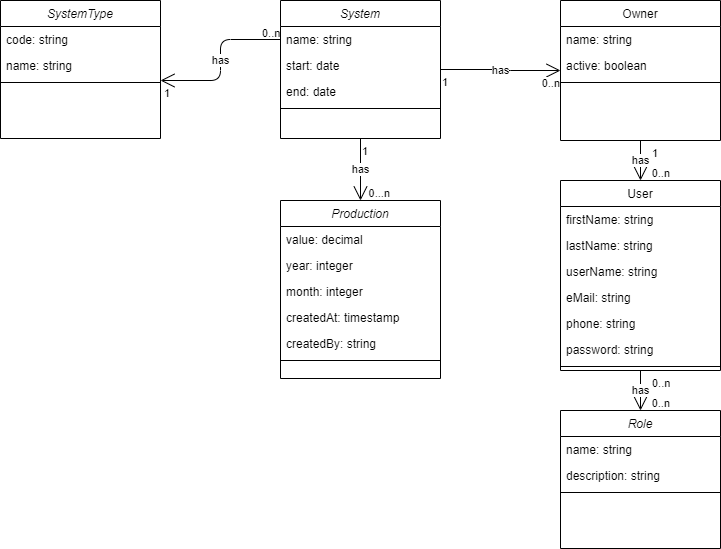

The diagram above was exported from draw.io. Its source (the exported page's mxGraphModel, read from the mxfile embedded in the PNG):
<mxGraphModel dx="1095" dy="608" grid="1" gridSize="10" guides="1" tooltips="1" connect="1" arrows="1" fold="1" page="1" pageScale="1" pageWidth="827" pageHeight="1169" math="0" shadow="0">
  <root>
    <mxCell id="WIyWlLk6GJQsqaUBKTNV-0" />
    <mxCell id="WIyWlLk6GJQsqaUBKTNV-1" parent="WIyWlLk6GJQsqaUBKTNV-0" />
    <mxCell id="zkfFHV4jXpPFQw0GAbJ--0" value="System" style="swimlane;fontStyle=2;align=center;verticalAlign=top;childLayout=stackLayout;horizontal=1;startSize=26;horizontalStack=0;resizeParent=1;resizeLast=0;collapsible=1;marginBottom=0;rounded=0;shadow=0;strokeWidth=1;" parent="WIyWlLk6GJQsqaUBKTNV-1" vertex="1">
      <mxGeometry x="280" width="160" height="138" as="geometry">
        <mxRectangle x="230" y="140" width="160" height="26" as="alternateBounds" />
      </mxGeometry>
    </mxCell>
    <mxCell id="zkfFHV4jXpPFQw0GAbJ--1" value="name: string" style="text;align=left;verticalAlign=top;spacingLeft=4;spacingRight=4;overflow=hidden;rotatable=0;points=[[0,0.5],[1,0.5]];portConstraint=eastwest;" parent="zkfFHV4jXpPFQw0GAbJ--0" vertex="1">
      <mxGeometry y="26" width="160" height="26" as="geometry" />
    </mxCell>
    <mxCell id="zAmhSwRKt49YOt4-H_qP-3" value="start: date" style="text;align=left;verticalAlign=top;spacingLeft=4;spacingRight=4;overflow=hidden;rotatable=0;points=[[0,0.5],[1,0.5]];portConstraint=eastwest;" parent="zkfFHV4jXpPFQw0GAbJ--0" vertex="1">
      <mxGeometry y="52" width="160" height="26" as="geometry" />
    </mxCell>
    <mxCell id="zAmhSwRKt49YOt4-H_qP-4" value="end: date" style="text;align=left;verticalAlign=top;spacingLeft=4;spacingRight=4;overflow=hidden;rotatable=0;points=[[0,0.5],[1,0.5]];portConstraint=eastwest;" parent="zkfFHV4jXpPFQw0GAbJ--0" vertex="1">
      <mxGeometry y="78" width="160" height="26" as="geometry" />
    </mxCell>
    <mxCell id="zkfFHV4jXpPFQw0GAbJ--4" value="" style="line;html=1;strokeWidth=1;align=left;verticalAlign=middle;spacingTop=-1;spacingLeft=3;spacingRight=3;rotatable=0;labelPosition=right;points=[];portConstraint=eastwest;" parent="zkfFHV4jXpPFQw0GAbJ--0" vertex="1">
      <mxGeometry y="104" width="160" height="8" as="geometry" />
    </mxCell>
    <mxCell id="zkfFHV4jXpPFQw0GAbJ--17" value="Owner" style="swimlane;fontStyle=0;align=center;verticalAlign=top;childLayout=stackLayout;horizontal=1;startSize=26;horizontalStack=0;resizeParent=1;resizeLast=0;collapsible=1;marginBottom=0;rounded=0;shadow=0;strokeWidth=1;" parent="WIyWlLk6GJQsqaUBKTNV-1" vertex="1">
      <mxGeometry x="560" width="160" height="140" as="geometry">
        <mxRectangle x="550" y="140" width="160" height="26" as="alternateBounds" />
      </mxGeometry>
    </mxCell>
    <mxCell id="zkfFHV4jXpPFQw0GAbJ--18" value="name: string" style="text;align=left;verticalAlign=top;spacingLeft=4;spacingRight=4;overflow=hidden;rotatable=0;points=[[0,0.5],[1,0.5]];portConstraint=eastwest;" parent="zkfFHV4jXpPFQw0GAbJ--17" vertex="1">
      <mxGeometry y="26" width="160" height="26" as="geometry" />
    </mxCell>
    <mxCell id="JP-DxgB0L4DJ8-PGLGto-41" value="active: boolean" style="text;align=left;verticalAlign=top;spacingLeft=4;spacingRight=4;overflow=hidden;rotatable=0;points=[[0,0.5],[1,0.5]];portConstraint=eastwest;" parent="zkfFHV4jXpPFQw0GAbJ--17" vertex="1">
      <mxGeometry y="52" width="160" height="26" as="geometry" />
    </mxCell>
    <mxCell id="zkfFHV4jXpPFQw0GAbJ--23" value="" style="line;html=1;strokeWidth=1;align=left;verticalAlign=middle;spacingTop=-1;spacingLeft=3;spacingRight=3;rotatable=0;labelPosition=right;points=[];portConstraint=eastwest;" parent="zkfFHV4jXpPFQw0GAbJ--17" vertex="1">
      <mxGeometry y="78" width="160" height="8" as="geometry" />
    </mxCell>
    <mxCell id="JP-DxgB0L4DJ8-PGLGto-0" value="SystemType" style="swimlane;fontStyle=2;align=center;verticalAlign=top;childLayout=stackLayout;horizontal=1;startSize=26;horizontalStack=0;resizeParent=1;resizeLast=0;collapsible=1;marginBottom=0;rounded=0;shadow=0;strokeWidth=1;" parent="WIyWlLk6GJQsqaUBKTNV-1" vertex="1">
      <mxGeometry width="160" height="138" as="geometry">
        <mxRectangle x="230" y="140" width="160" height="26" as="alternateBounds" />
      </mxGeometry>
    </mxCell>
    <mxCell id="zAmhSwRKt49YOt4-H_qP-0" value="code: string" style="text;align=left;verticalAlign=top;spacingLeft=4;spacingRight=4;overflow=hidden;rotatable=0;points=[[0,0.5],[1,0.5]];portConstraint=eastwest;" parent="JP-DxgB0L4DJ8-PGLGto-0" vertex="1">
      <mxGeometry y="26" width="160" height="26" as="geometry" />
    </mxCell>
    <mxCell id="JP-DxgB0L4DJ8-PGLGto-1" value="name: string" style="text;align=left;verticalAlign=top;spacingLeft=4;spacingRight=4;overflow=hidden;rotatable=0;points=[[0,0.5],[1,0.5]];portConstraint=eastwest;" parent="JP-DxgB0L4DJ8-PGLGto-0" vertex="1">
      <mxGeometry y="52" width="160" height="26" as="geometry" />
    </mxCell>
    <mxCell id="JP-DxgB0L4DJ8-PGLGto-2" value="" style="line;html=1;strokeWidth=1;align=left;verticalAlign=middle;spacingTop=-1;spacingLeft=3;spacingRight=3;rotatable=0;labelPosition=right;points=[];portConstraint=eastwest;" parent="JP-DxgB0L4DJ8-PGLGto-0" vertex="1">
      <mxGeometry y="78" width="160" height="8" as="geometry" />
    </mxCell>
    <mxCell id="JP-DxgB0L4DJ8-PGLGto-10" value="Production" style="swimlane;fontStyle=2;align=center;verticalAlign=top;childLayout=stackLayout;horizontal=1;startSize=26;horizontalStack=0;resizeParent=1;resizeLast=0;collapsible=1;marginBottom=0;rounded=0;shadow=0;strokeWidth=1;" parent="WIyWlLk6GJQsqaUBKTNV-1" vertex="1">
      <mxGeometry x="280" y="200" width="160" height="178" as="geometry">
        <mxRectangle x="230" y="140" width="160" height="26" as="alternateBounds" />
      </mxGeometry>
    </mxCell>
    <mxCell id="JP-DxgB0L4DJ8-PGLGto-11" value="value: decimal" style="text;align=left;verticalAlign=top;spacingLeft=4;spacingRight=4;overflow=hidden;rotatable=0;points=[[0,0.5],[1,0.5]];portConstraint=eastwest;" parent="JP-DxgB0L4DJ8-PGLGto-10" vertex="1">
      <mxGeometry y="26" width="160" height="26" as="geometry" />
    </mxCell>
    <mxCell id="JP-DxgB0L4DJ8-PGLGto-15" value="year: integer" style="text;align=left;verticalAlign=top;spacingLeft=4;spacingRight=4;overflow=hidden;rotatable=0;points=[[0,0.5],[1,0.5]];portConstraint=eastwest;" parent="JP-DxgB0L4DJ8-PGLGto-10" vertex="1">
      <mxGeometry y="52" width="160" height="26" as="geometry" />
    </mxCell>
    <mxCell id="JP-DxgB0L4DJ8-PGLGto-16" value="month: integer" style="text;align=left;verticalAlign=top;spacingLeft=4;spacingRight=4;overflow=hidden;rotatable=0;points=[[0,0.5],[1,0.5]];portConstraint=eastwest;" parent="JP-DxgB0L4DJ8-PGLGto-10" vertex="1">
      <mxGeometry y="78" width="160" height="26" as="geometry" />
    </mxCell>
    <mxCell id="JP-DxgB0L4DJ8-PGLGto-17" value="createdAt: timestamp" style="text;align=left;verticalAlign=top;spacingLeft=4;spacingRight=4;overflow=hidden;rotatable=0;points=[[0,0.5],[1,0.5]];portConstraint=eastwest;" parent="JP-DxgB0L4DJ8-PGLGto-10" vertex="1">
      <mxGeometry y="104" width="160" height="26" as="geometry" />
    </mxCell>
    <mxCell id="GtIvprXv4xUmctl1x3PD-0" value="createdBy: string" style="text;align=left;verticalAlign=top;spacingLeft=4;spacingRight=4;overflow=hidden;rotatable=0;points=[[0,0.5],[1,0.5]];portConstraint=eastwest;" vertex="1" parent="JP-DxgB0L4DJ8-PGLGto-10">
      <mxGeometry y="130" width="160" height="26" as="geometry" />
    </mxCell>
    <mxCell id="JP-DxgB0L4DJ8-PGLGto-12" value="" style="line;html=1;strokeWidth=1;align=left;verticalAlign=middle;spacingTop=-1;spacingLeft=3;spacingRight=3;rotatable=0;labelPosition=right;points=[];portConstraint=eastwest;" parent="JP-DxgB0L4DJ8-PGLGto-10" vertex="1">
      <mxGeometry y="156" width="160" height="8" as="geometry" />
    </mxCell>
    <mxCell id="JP-DxgB0L4DJ8-PGLGto-26" value="has" style="endArrow=open;html=1;endSize=12;startArrow=none;startSize=14;startFill=0;edgeStyle=orthogonalEdgeStyle;" parent="WIyWlLk6GJQsqaUBKTNV-1" source="zkfFHV4jXpPFQw0GAbJ--0" target="zkfFHV4jXpPFQw0GAbJ--17" edge="1">
      <mxGeometry relative="1" as="geometry">
        <mxPoint x="450" y="299" as="sourcePoint" />
        <mxPoint x="570" y="279" as="targetPoint" />
      </mxGeometry>
    </mxCell>
    <mxCell id="JP-DxgB0L4DJ8-PGLGto-27" value="1" style="edgeLabel;resizable=0;html=1;align=left;verticalAlign=top;" parent="JP-DxgB0L4DJ8-PGLGto-26" connectable="0" vertex="1">
      <mxGeometry x="-1" relative="1" as="geometry" />
    </mxCell>
    <mxCell id="JP-DxgB0L4DJ8-PGLGto-28" value="0..n" style="edgeLabel;resizable=0;html=1;align=right;verticalAlign=top;" parent="JP-DxgB0L4DJ8-PGLGto-26" connectable="0" vertex="1">
      <mxGeometry x="1" relative="1" as="geometry" />
    </mxCell>
    <mxCell id="JP-DxgB0L4DJ8-PGLGto-35" value="has" style="endArrow=open;html=1;endSize=12;startArrow=none;startSize=14;startFill=0;edgeStyle=orthogonalEdgeStyle;exitX=0;exitY=0.5;exitDx=0;exitDy=0;" parent="WIyWlLk6GJQsqaUBKTNV-1" source="zkfFHV4jXpPFQw0GAbJ--1" target="JP-DxgB0L4DJ8-PGLGto-0" edge="1">
      <mxGeometry relative="1" as="geometry">
        <mxPoint x="440" y="449" as="sourcePoint" />
        <mxPoint x="560" y="429" as="targetPoint" />
        <Array as="points">
          <mxPoint x="220" y="39" />
          <mxPoint x="220" y="80" />
        </Array>
      </mxGeometry>
    </mxCell>
    <mxCell id="JP-DxgB0L4DJ8-PGLGto-36" value="0..n" style="edgeLabel;resizable=0;html=1;align=left;verticalAlign=top;labelBackgroundColor=none;" parent="JP-DxgB0L4DJ8-PGLGto-35" connectable="0" vertex="1">
      <mxGeometry x="-1" relative="1" as="geometry">
        <mxPoint x="-20" y="-19" as="offset" />
      </mxGeometry>
    </mxCell>
    <mxCell id="JP-DxgB0L4DJ8-PGLGto-37" value="1" style="edgeLabel;resizable=0;html=1;align=right;verticalAlign=top;" parent="JP-DxgB0L4DJ8-PGLGto-35" connectable="0" vertex="1">
      <mxGeometry x="1" relative="1" as="geometry">
        <mxPoint x="10" as="offset" />
      </mxGeometry>
    </mxCell>
    <mxCell id="JP-DxgB0L4DJ8-PGLGto-38" value="has" style="endArrow=open;html=1;endSize=12;startArrow=none;startSize=14;startFill=0;edgeStyle=orthogonalEdgeStyle;" parent="WIyWlLk6GJQsqaUBKTNV-1" source="zkfFHV4jXpPFQw0GAbJ--0" target="JP-DxgB0L4DJ8-PGLGto-10" edge="1">
      <mxGeometry relative="1" as="geometry">
        <mxPoint x="450" y="299" as="sourcePoint" />
        <mxPoint x="570" y="279" as="targetPoint" />
      </mxGeometry>
    </mxCell>
    <mxCell id="JP-DxgB0L4DJ8-PGLGto-39" value="1" style="edgeLabel;resizable=0;html=1;align=left;verticalAlign=top;" parent="JP-DxgB0L4DJ8-PGLGto-38" connectable="0" vertex="1">
      <mxGeometry x="-1" relative="1" as="geometry" />
    </mxCell>
    <mxCell id="JP-DxgB0L4DJ8-PGLGto-40" value="0...n" style="edgeLabel;resizable=0;html=1;align=right;verticalAlign=top;" parent="JP-DxgB0L4DJ8-PGLGto-38" connectable="0" vertex="1">
      <mxGeometry x="1" relative="1" as="geometry">
        <mxPoint x="30" y="-20" as="offset" />
      </mxGeometry>
    </mxCell>
    <mxCell id="zAmhSwRKt49YOt4-H_qP-5" value="User" style="swimlane;fontStyle=0;align=center;verticalAlign=top;childLayout=stackLayout;horizontal=1;startSize=26;horizontalStack=0;resizeParent=1;resizeLast=0;collapsible=1;marginBottom=0;rounded=0;shadow=0;strokeWidth=1;" parent="WIyWlLk6GJQsqaUBKTNV-1" vertex="1">
      <mxGeometry x="560" y="180" width="160" height="190" as="geometry">
        <mxRectangle x="550" y="140" width="160" height="26" as="alternateBounds" />
      </mxGeometry>
    </mxCell>
    <mxCell id="zAmhSwRKt49YOt4-H_qP-6" value="firstName: string" style="text;align=left;verticalAlign=top;spacingLeft=4;spacingRight=4;overflow=hidden;rotatable=0;points=[[0,0.5],[1,0.5]];portConstraint=eastwest;" parent="zAmhSwRKt49YOt4-H_qP-5" vertex="1">
      <mxGeometry y="26" width="160" height="26" as="geometry" />
    </mxCell>
    <mxCell id="zAmhSwRKt49YOt4-H_qP-7" value="lastName: string" style="text;align=left;verticalAlign=top;spacingLeft=4;spacingRight=4;overflow=hidden;rotatable=0;points=[[0,0.5],[1,0.5]];portConstraint=eastwest;" parent="zAmhSwRKt49YOt4-H_qP-5" vertex="1">
      <mxGeometry y="52" width="160" height="26" as="geometry" />
    </mxCell>
    <mxCell id="zAmhSwRKt49YOt4-H_qP-9" value="userName: string" style="text;align=left;verticalAlign=top;spacingLeft=4;spacingRight=4;overflow=hidden;rotatable=0;points=[[0,0.5],[1,0.5]];portConstraint=eastwest;" parent="zAmhSwRKt49YOt4-H_qP-5" vertex="1">
      <mxGeometry y="78" width="160" height="26" as="geometry" />
    </mxCell>
    <mxCell id="zAmhSwRKt49YOt4-H_qP-10" value="eMail: string" style="text;align=left;verticalAlign=top;spacingLeft=4;spacingRight=4;overflow=hidden;rotatable=0;points=[[0,0.5],[1,0.5]];portConstraint=eastwest;" parent="zAmhSwRKt49YOt4-H_qP-5" vertex="1">
      <mxGeometry y="104" width="160" height="26" as="geometry" />
    </mxCell>
    <mxCell id="zAmhSwRKt49YOt4-H_qP-11" value="phone: string" style="text;align=left;verticalAlign=top;spacingLeft=4;spacingRight=4;overflow=hidden;rotatable=0;points=[[0,0.5],[1,0.5]];portConstraint=eastwest;" parent="zAmhSwRKt49YOt4-H_qP-5" vertex="1">
      <mxGeometry y="130" width="160" height="26" as="geometry" />
    </mxCell>
    <mxCell id="zAmhSwRKt49YOt4-H_qP-12" value="password: string" style="text;align=left;verticalAlign=top;spacingLeft=4;spacingRight=4;overflow=hidden;rotatable=0;points=[[0,0.5],[1,0.5]];portConstraint=eastwest;" parent="zAmhSwRKt49YOt4-H_qP-5" vertex="1">
      <mxGeometry y="156" width="160" height="26" as="geometry" />
    </mxCell>
    <mxCell id="zAmhSwRKt49YOt4-H_qP-8" value="" style="line;html=1;strokeWidth=1;align=left;verticalAlign=middle;spacingTop=-1;spacingLeft=3;spacingRight=3;rotatable=0;labelPosition=right;points=[];portConstraint=eastwest;" parent="zAmhSwRKt49YOt4-H_qP-5" vertex="1">
      <mxGeometry y="182" width="160" height="8" as="geometry" />
    </mxCell>
    <mxCell id="zAmhSwRKt49YOt4-H_qP-14" value="has" style="endArrow=open;html=1;endSize=12;startArrow=none;startSize=14;startFill=0;edgeStyle=orthogonalEdgeStyle;" parent="WIyWlLk6GJQsqaUBKTNV-1" source="zkfFHV4jXpPFQw0GAbJ--17" target="zAmhSwRKt49YOt4-H_qP-5" edge="1">
      <mxGeometry relative="1" as="geometry">
        <mxPoint x="570" y="150" as="sourcePoint" />
        <mxPoint x="570" y="80" as="targetPoint" />
      </mxGeometry>
    </mxCell>
    <mxCell id="zAmhSwRKt49YOt4-H_qP-15" value="1" style="edgeLabel;resizable=0;html=1;align=left;verticalAlign=top;" parent="zAmhSwRKt49YOt4-H_qP-14" connectable="0" vertex="1">
      <mxGeometry x="-1" relative="1" as="geometry">
        <mxPoint x="10" as="offset" />
      </mxGeometry>
    </mxCell>
    <mxCell id="zAmhSwRKt49YOt4-H_qP-16" value="0..n" style="edgeLabel;resizable=0;html=1;align=right;verticalAlign=top;" parent="zAmhSwRKt49YOt4-H_qP-14" connectable="0" vertex="1">
      <mxGeometry x="1" relative="1" as="geometry">
        <mxPoint x="30" y="-20" as="offset" />
      </mxGeometry>
    </mxCell>
    <mxCell id="zAmhSwRKt49YOt4-H_qP-17" value="Role" style="swimlane;fontStyle=2;align=center;verticalAlign=top;childLayout=stackLayout;horizontal=1;startSize=26;horizontalStack=0;resizeParent=1;resizeLast=0;collapsible=1;marginBottom=0;rounded=0;shadow=0;strokeWidth=1;" parent="WIyWlLk6GJQsqaUBKTNV-1" vertex="1">
      <mxGeometry x="560" y="410" width="160" height="138" as="geometry">
        <mxRectangle x="230" y="140" width="160" height="26" as="alternateBounds" />
      </mxGeometry>
    </mxCell>
    <mxCell id="zAmhSwRKt49YOt4-H_qP-18" value="name: string" style="text;align=left;verticalAlign=top;spacingLeft=4;spacingRight=4;overflow=hidden;rotatable=0;points=[[0,0.5],[1,0.5]];portConstraint=eastwest;" parent="zAmhSwRKt49YOt4-H_qP-17" vertex="1">
      <mxGeometry y="26" width="160" height="26" as="geometry" />
    </mxCell>
    <mxCell id="zAmhSwRKt49YOt4-H_qP-19" value="description: string" style="text;align=left;verticalAlign=top;spacingLeft=4;spacingRight=4;overflow=hidden;rotatable=0;points=[[0,0.5],[1,0.5]];portConstraint=eastwest;" parent="zAmhSwRKt49YOt4-H_qP-17" vertex="1">
      <mxGeometry y="52" width="160" height="26" as="geometry" />
    </mxCell>
    <mxCell id="zAmhSwRKt49YOt4-H_qP-20" value="" style="line;html=1;strokeWidth=1;align=left;verticalAlign=middle;spacingTop=-1;spacingLeft=3;spacingRight=3;rotatable=0;labelPosition=right;points=[];portConstraint=eastwest;" parent="zAmhSwRKt49YOt4-H_qP-17" vertex="1">
      <mxGeometry y="78" width="160" height="8" as="geometry" />
    </mxCell>
    <mxCell id="zAmhSwRKt49YOt4-H_qP-21" value="has" style="endArrow=open;html=1;endSize=12;startArrow=none;startSize=14;startFill=0;edgeStyle=orthogonalEdgeStyle;" parent="WIyWlLk6GJQsqaUBKTNV-1" source="zAmhSwRKt49YOt4-H_qP-5" target="zAmhSwRKt49YOt4-H_qP-17" edge="1">
      <mxGeometry relative="1" as="geometry">
        <mxPoint x="650" y="150" as="sourcePoint" />
        <mxPoint x="650" y="190" as="targetPoint" />
      </mxGeometry>
    </mxCell>
    <mxCell id="zAmhSwRKt49YOt4-H_qP-22" value="0..n" style="edgeLabel;resizable=0;html=1;align=left;verticalAlign=top;" parent="zAmhSwRKt49YOt4-H_qP-21" connectable="0" vertex="1">
      <mxGeometry x="-1" relative="1" as="geometry">
        <mxPoint x="10" as="offset" />
      </mxGeometry>
    </mxCell>
    <mxCell id="zAmhSwRKt49YOt4-H_qP-23" value="0..n" style="edgeLabel;resizable=0;html=1;align=right;verticalAlign=top;" parent="zAmhSwRKt49YOt4-H_qP-21" connectable="0" vertex="1">
      <mxGeometry x="1" relative="1" as="geometry">
        <mxPoint x="30" y="-20" as="offset" />
      </mxGeometry>
    </mxCell>
  </root>
</mxGraphModel>